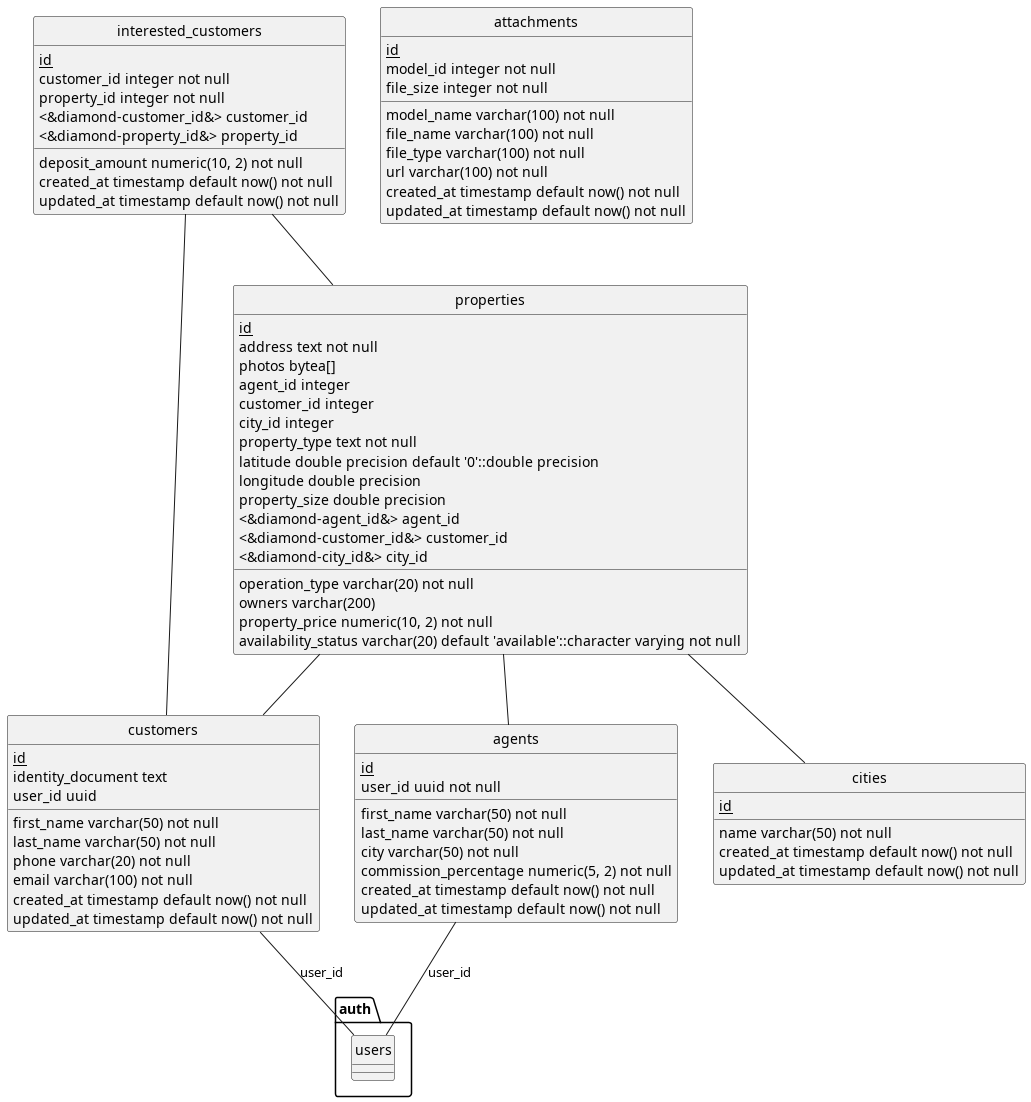

The diagram above was rendered by PlantUML. Its source (embedded in the PNG):
@startuml
!define table(x) class x << (T,#FFAAAA) >>
!define primary_key(x) <u>x</u>
!define foreign_key(x) <&diamond-x&> x

hide circle

table(customers) {
  primary_key(id) 
  first_name varchar(50) not null
  last_name varchar(50) not null
  phone varchar(20) not null
  email varchar(100) not null
  identity_document text
  user_id uuid
  created_at timestamp default now() not null
  updated_at timestamp default now() not null
}

table(agents) {
  primary_key(id) 
  first_name varchar(50) not null
  last_name varchar(50) not null
  city varchar(50) not null
  commission_percentage numeric(5, 2) not null
  user_id uuid not null
  created_at timestamp default now() not null
  updated_at timestamp default now() not null
}

table(attachments) {
  primary_key(id)
  model_name varchar(100) not null
  model_id integer not null
  file_name varchar(100) not null
  file_type varchar(100) not null
  file_size integer not null
  url varchar(100) not null
  created_at timestamp default now() not null
  updated_at timestamp default now() not null
}

table(cities) {
  primary_key(id)
  name varchar(50) not null
  created_at timestamp default now() not null
  updated_at timestamp default now() not null
}

table(properties) {
  primary_key(id)
  operation_type varchar(20) not null
  address text not null
  photos bytea[]
  owners varchar(200)
  property_price numeric(10, 2) not null
  availability_status varchar(20) default 'available'::character varying not null
  agent_id integer
  customer_id integer
  city_id integer
  property_type text not null
  latitude double precision default '0'::double precision
  longitude double precision
  property_size double precision
  foreign_key(agent_id)
  foreign_key(customer_id)
  foreign_key(city_id)
}

table(interested_customers) {
  primary_key(id)
  customer_id integer not null
  property_id integer not null
  deposit_amount numeric(10, 2) not null
  created_at timestamp default now() not null
  updated_at timestamp default now() not null
  foreign_key(customer_id)
  foreign_key(property_id)
}

properties -- agents
properties -- customers
properties -- cities
interested_customers -- customers
interested_customers -- properties
customers -- auth.users : user_id
agents -- auth.users : user_id
@enduml